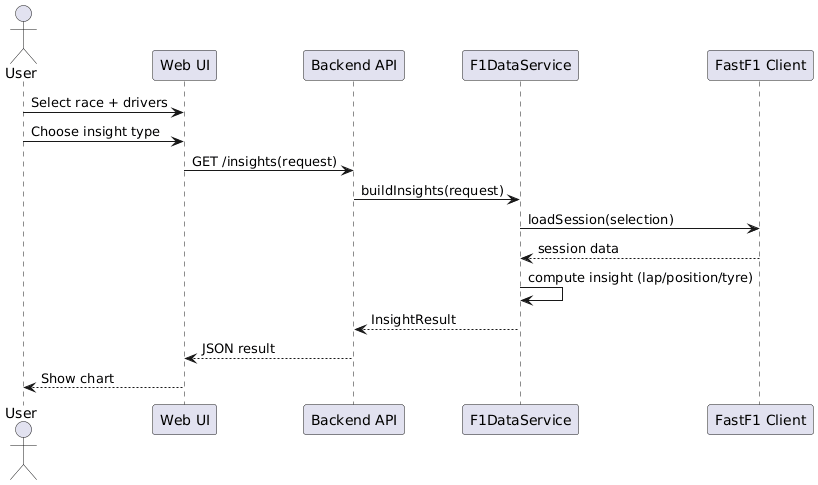

The diagram above was rendered by PlantUML. Its source (embedded in the PNG):
@startuml
actor User
participant "Web UI" as UI
participant "Backend API" as API
participant "F1DataService" as S
participant "FastF1 Client" as F

User -> UI : Select race + drivers
User -> UI : Choose insight type
UI -> API : GET /insights(request)

API -> S : buildInsights(request)
S -> F : loadSession(selection)
F --> S : session data

S -> S : compute insight (lap/position/tyre)
S --> API : InsightResult
API --> UI : JSON result
UI --> User : Show chart
@enduml